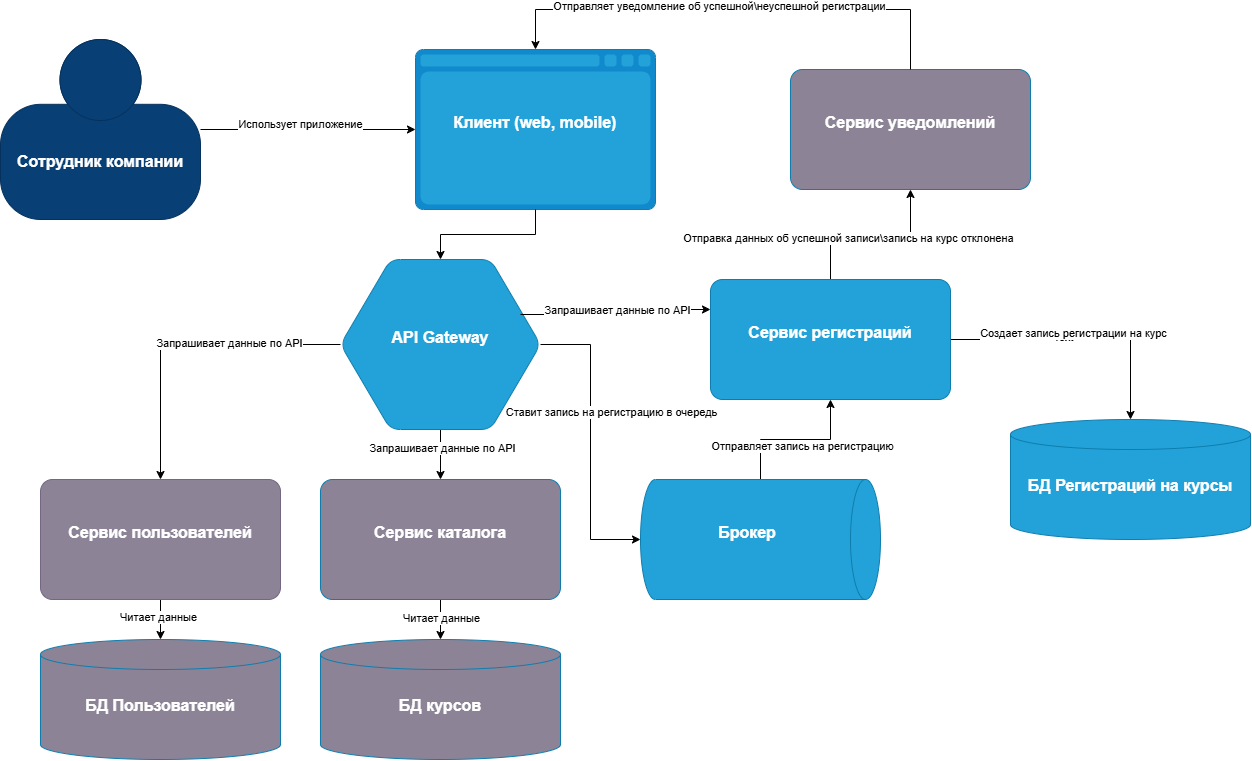

The diagram above was exported from draw.io. Its source (the exported page's mxGraphModel, read from the mxfile embedded in the PNG):
<mxGraphModel dx="1318" dy="2080" grid="1" gridSize="10" guides="1" tooltips="1" connect="1" arrows="1" fold="1" page="1" pageScale="1" pageWidth="850" pageHeight="1100" math="0" shadow="0">
  <root>
    <mxCell id="0" />
    <mxCell id="1" parent="0" />
    <mxCell id="CyA8jjtrvAHC0-HfuVyc-55" edge="1" parent="1" source="CyA8jjtrvAHC0-HfuVyc-24" style="edgeStyle=orthogonalEdgeStyle;rounded=0;orthogonalLoop=1;jettySize=auto;html=1;" target="CyA8jjtrvAHC0-HfuVyc-27" value="">
      <mxGeometry relative="1" as="geometry" />
    </mxCell>
    <mxCell id="CyA8jjtrvAHC0-HfuVyc-56" connectable="0" parent="CyA8jjtrvAHC0-HfuVyc-55" style="edgeLabel;html=1;align=center;verticalAlign=middle;resizable=0;points=[];" value="Использует приложение" vertex="1">
      <mxGeometry relative="1" x="-0.3889" y="6" as="geometry">
        <mxPoint x="34" as="offset" />
      </mxGeometry>
    </mxCell>
    <object placeholders="1" c4Name="Сотрудник компании" label="&lt;font style=&quot;font-size: 16px&quot;&gt;&lt;b&gt;%c4Name%&lt;/b&gt;&lt;/font&gt;&lt;br&gt;&lt;div&gt;&lt;font style=&quot;font-size: 11px&quot;&gt;&lt;font color=&quot;#cccccc&quot;&gt;&lt;/font&gt;&lt;/div&gt;" id="CyA8jjtrvAHC0-HfuVyc-24">
      <mxCell parent="1" style="html=1;fontSize=11;dashed=0;whiteSpace=wrap;fillColor=#083F75;strokeColor=#06315C;fontColor=#ffffff;shape=mxgraph.c4.person2;align=center;metaEdit=1;points=[[0.5,0,0],[1,0.5,0],[1,0.75,0],[0.75,1,0],[0.5,1,0],[0.25,1,0],[0,0.75,0],[0,0.5,0]];resizable=0;" vertex="1">
        <mxGeometry height="180" width="200" x="10" y="-1010" as="geometry" />
      </mxCell>
    </object>
    <object placeholders="1" c4Name="Клиент (web, mobile)" c4Type="Container" label="&lt;font style=&quot;font-size: 16px&quot;&gt;&lt;b&gt;%c4Name%&lt;/b&gt;&lt;/font&gt;&lt;div&gt;&lt;/div&gt;&lt;br&gt;&lt;div&gt;&lt;font style=&quot;font-size: 11px&quot;&gt;&lt;font color=&quot;#E6E6E6&quot;&gt;&lt;/font&gt;&lt;/div&gt;" id="CyA8jjtrvAHC0-HfuVyc-27">
      <mxCell parent="1" style="shape=mxgraph.c4.webBrowserContainer2;whiteSpace=wrap;html=1;boundedLbl=1;rounded=0;labelBackgroundColor=none;strokeColor=#118ACD;fillColor=#23A2D9;strokeColor=#118ACD;strokeColor2=#0E7DAD;fontSize=12;fontColor=#ffffff;align=center;metaEdit=1;points=[[0.5,0,0],[1,0.25,0],[1,0.5,0],[1,0.75,0],[0.5,1,0],[0,0.75,0],[0,0.5,0],[0,0.25,0]];resizable=0;" vertex="1">
        <mxGeometry height="160" width="240" x="425" y="-1000" as="geometry" />
      </mxCell>
    </object>
    <mxCell id="CyA8jjtrvAHC0-HfuVyc-42" edge="1" parent="1" source="CyA8jjtrvAHC0-HfuVyc-30" style="edgeStyle=orthogonalEdgeStyle;rounded=0;orthogonalLoop=1;jettySize=auto;html=1;" target="CyA8jjtrvAHC0-HfuVyc-31" value="">
      <mxGeometry relative="1" as="geometry" />
    </mxCell>
    <mxCell id="CyA8jjtrvAHC0-HfuVyc-66" connectable="0" parent="CyA8jjtrvAHC0-HfuVyc-42" style="edgeLabel;html=1;align=center;verticalAlign=middle;resizable=0;points=[];" value="Запрашивает данные по API" vertex="1">
      <mxGeometry relative="1" x="-0.2267" y="1" as="geometry">
        <mxPoint as="offset" />
      </mxGeometry>
    </mxCell>
    <object placeholders="1" c4Name="API Gateway" c4Type="Container" label="&lt;font style=&quot;font-size: 16px&quot;&gt;&lt;b&gt;%c4Name%&lt;/b&gt;&lt;/font&gt;&lt;div&gt;&lt;/div&gt;&lt;br&gt;&lt;div&gt;&lt;font style=&quot;font-size: 11px&quot;&gt;&lt;font color=&quot;#E6E6E6&quot;&gt;&lt;/font&gt;&lt;/div&gt;" id="CyA8jjtrvAHC0-HfuVyc-30">
      <mxCell parent="1" style="shape=hexagon;size=50;perimeter=hexagonPerimeter2;whiteSpace=wrap;html=1;fixedSize=1;rounded=1;labelBackgroundColor=none;fillColor=#23A2D9;fontSize=12;fontColor=#ffffff;align=center;strokeColor=#0E7DAD;metaEdit=1;points=[[0.5,0,0],[1,0.25,0],[1,0.5,0],[1,0.75,0],[0.5,1,0],[0,0.75,0],[0,0.5,0],[0,0.25,0]];resizable=0;" vertex="1">
        <mxGeometry height="170" width="200" x="350" y="-790" as="geometry" />
      </mxCell>
    </object>
    <mxCell id="CyA8jjtrvAHC0-HfuVyc-43" edge="1" parent="1" source="CyA8jjtrvAHC0-HfuVyc-31" style="edgeStyle=orthogonalEdgeStyle;rounded=0;orthogonalLoop=1;jettySize=auto;html=1;" target="CyA8jjtrvAHC0-HfuVyc-39" value="">
      <mxGeometry relative="1" as="geometry" />
    </mxCell>
    <mxCell id="CyA8jjtrvAHC0-HfuVyc-72" connectable="0" parent="CyA8jjtrvAHC0-HfuVyc-43" style="edgeLabel;html=1;align=center;verticalAlign=middle;resizable=0;points=[];" value="Читает данные" vertex="1">
      <mxGeometry relative="1" x="-0.0833" as="geometry">
        <mxPoint as="offset" />
      </mxGeometry>
    </mxCell>
    <object placeholders="1" c4Name="Сервис каталога" c4Type="Container" label="&lt;font style=&quot;font-size: 16px&quot;&gt;&lt;b&gt;%c4Name%&lt;/b&gt;&lt;/font&gt;&lt;div&gt;&lt;/div&gt;&lt;br&gt;&lt;div&gt;&lt;font style=&quot;font-size: 11px&quot;&gt;&lt;font color=&quot;#E6E6E6&quot;&gt;&lt;/font&gt;&lt;/div&gt;" id="CyA8jjtrvAHC0-HfuVyc-31">
      <mxCell parent="1" style="rounded=1;whiteSpace=wrap;html=1;fontSize=11;labelBackgroundColor=none;fillColor=#8C8496;fontColor=#ffffff;align=center;arcSize=10;strokeColor=#0E7DAD;metaEdit=1;resizable=0;points=[[0.25,0,0],[0.5,0,0],[0.75,0,0],[1,0.25,0],[1,0.5,0],[1,0.75,0],[0.75,1,0],[0.5,1,0],[0.25,1,0],[0,0.75,0],[0,0.5,0],[0,0.25,0]];" vertex="1">
        <mxGeometry height="120" width="240" x="330" y="-570" as="geometry" />
      </mxCell>
    </object>
    <mxCell id="CyA8jjtrvAHC0-HfuVyc-47" edge="1" parent="1" source="CyA8jjtrvAHC0-HfuVyc-32" style="edgeStyle=orthogonalEdgeStyle;rounded=0;orthogonalLoop=1;jettySize=auto;html=1;" target="CyA8jjtrvAHC0-HfuVyc-46" value="">
      <mxGeometry relative="1" as="geometry" />
    </mxCell>
    <mxCell id="CyA8jjtrvAHC0-HfuVyc-60" connectable="0" parent="CyA8jjtrvAHC0-HfuVyc-47" style="edgeLabel;html=1;align=center;verticalAlign=middle;resizable=0;points=[];" value="Text" vertex="1">
      <mxGeometry relative="1" x="-0.1333" y="3" as="geometry">
        <mxPoint as="offset" />
      </mxGeometry>
    </mxCell>
    <mxCell id="CyA8jjtrvAHC0-HfuVyc-61" connectable="0" parent="CyA8jjtrvAHC0-HfuVyc-47" style="edgeLabel;html=1;align=center;verticalAlign=middle;resizable=0;points=[];" value="Создает запись регистрации на курс" vertex="1">
      <mxGeometry relative="1" x="-0.0583" y="7" as="geometry">
        <mxPoint as="offset" />
      </mxGeometry>
    </mxCell>
    <mxCell id="CyA8jjtrvAHC0-HfuVyc-49" edge="1" parent="1" source="CyA8jjtrvAHC0-HfuVyc-32" style="edgeStyle=orthogonalEdgeStyle;rounded=0;orthogonalLoop=1;jettySize=auto;html=1;" target="CyA8jjtrvAHC0-HfuVyc-48" value="">
      <mxGeometry relative="1" as="geometry" />
    </mxCell>
    <mxCell id="CyA8jjtrvAHC0-HfuVyc-70" connectable="0" parent="CyA8jjtrvAHC0-HfuVyc-49" style="edgeLabel;html=1;align=center;verticalAlign=middle;resizable=0;points=[];" value="Отправка данных об успешной записи\запись на курс отклонена" vertex="1">
      <mxGeometry relative="1" x="-0.2745" y="-3" as="geometry">
        <mxPoint as="offset" />
      </mxGeometry>
    </mxCell>
    <object placeholders="1" c4Name="Сервис регистраций" c4Type="Container" label="&lt;font style=&quot;font-size: 16px&quot;&gt;&lt;b&gt;%c4Name%&lt;/b&gt;&lt;/font&gt;&lt;div&gt;&lt;/div&gt;&lt;br&gt;&lt;div&gt;&lt;font style=&quot;font-size: 11px&quot;&gt;&lt;font color=&quot;#E6E6E6&quot;&gt;&lt;/font&gt;&lt;/div&gt;" id="CyA8jjtrvAHC0-HfuVyc-32">
      <mxCell parent="1" style="rounded=1;whiteSpace=wrap;html=1;fontSize=11;labelBackgroundColor=none;fillColor=#23A2D9;fontColor=#ffffff;align=center;arcSize=10;strokeColor=#0E7DAD;metaEdit=1;resizable=0;points=[[0.25,0,0],[0.5,0,0],[0.75,0,0],[1,0.25,0],[1,0.5,0],[1,0.75,0],[0.75,1,0],[0.5,1,0],[0.25,1,0],[0,0.75,0],[0,0.5,0],[0,0.25,0]];" vertex="1">
        <mxGeometry height="120" width="240" x="720" y="-770" as="geometry" />
      </mxCell>
    </object>
    <mxCell id="CyA8jjtrvAHC0-HfuVyc-33" edge="1" parent="1" source="CyA8jjtrvAHC0-HfuVyc-27" style="edgeStyle=orthogonalEdgeStyle;rounded=0;orthogonalLoop=1;jettySize=auto;html=1;entryX=0.5;entryY=0;entryDx=0;entryDy=0;entryPerimeter=0;" target="CyA8jjtrvAHC0-HfuVyc-30">
      <mxGeometry relative="1" as="geometry" />
    </mxCell>
    <mxCell id="CyA8jjtrvAHC0-HfuVyc-45" edge="1" parent="1" source="CyA8jjtrvAHC0-HfuVyc-36" style="edgeStyle=orthogonalEdgeStyle;rounded=0;orthogonalLoop=1;jettySize=auto;html=1;" target="CyA8jjtrvAHC0-HfuVyc-32" value="">
      <mxGeometry relative="1" as="geometry" />
    </mxCell>
    <mxCell id="CyA8jjtrvAHC0-HfuVyc-64" connectable="0" parent="CyA8jjtrvAHC0-HfuVyc-45" style="edgeLabel;html=1;align=center;verticalAlign=middle;resizable=0;points=[];" value="Отправляет запись на регистрацию" vertex="1">
      <mxGeometry relative="1" x="0.0815" y="3" as="geometry">
        <mxPoint y="9" as="offset" />
      </mxGeometry>
    </mxCell>
    <object placeholders="1" c4Name="Брокер" c4Type="Container" label="&lt;font style=&quot;font-size: 16px&quot;&gt;&lt;b&gt;%c4Name%&lt;/b&gt;&lt;/font&gt;&lt;div&gt;&lt;/div&gt;&lt;br&gt;&lt;div&gt;&lt;font style=&quot;font-size: 11px&quot;&gt;&lt;font color=&quot;#E6E6E6&quot;&gt;&lt;/font&gt;&lt;/div&gt;" id="CyA8jjtrvAHC0-HfuVyc-36">
      <mxCell parent="1" style="shape=cylinder3;size=15;direction=south;whiteSpace=wrap;html=1;boundedLbl=1;rounded=0;labelBackgroundColor=none;fillColor=#23A2D9;fontSize=12;fontColor=#ffffff;align=center;strokeColor=#0E7DAD;metaEdit=1;points=[[0.5,0,0],[1,0.25,0],[1,0.5,0],[1,0.75,0],[0.5,1,0],[0,0.75,0],[0,0.5,0],[0,0.25,0]];resizable=0;" vertex="1">
        <mxGeometry height="120" width="240" x="650" y="-570" as="geometry" />
      </mxCell>
    </object>
    <object placeholders="1" c4Name="БД Пользователей" c4Type="Container" label="&lt;font style=&quot;font-size: 16px&quot;&gt;&lt;b&gt;%c4Name%&lt;/b&gt;&lt;/font&gt;&lt;div&gt;&lt;/div&gt;&lt;br&gt;&lt;div&gt;&lt;font style=&quot;font-size: 11px&quot;&gt;&lt;font color=&quot;#E6E6E6&quot;&gt;&lt;/font&gt;&lt;/div&gt;" id="CyA8jjtrvAHC0-HfuVyc-38">
      <mxCell parent="1" style="shape=cylinder3;size=15;whiteSpace=wrap;html=1;boundedLbl=1;rounded=0;labelBackgroundColor=none;fillColor=#8C8496;fontSize=12;fontColor=#ffffff;align=center;strokeColor=#0E7DAD;metaEdit=1;points=[[0.5,0,0],[1,0.25,0],[1,0.5,0],[1,0.75,0],[0.5,1,0],[0,0.75,0],[0,0.5,0],[0,0.25,0]];resizable=0;" vertex="1">
        <mxGeometry height="120" width="240" x="50" y="-410" as="geometry" />
      </mxCell>
    </object>
    <object placeholders="1" c4Name="БД курсов" c4Type="Container" label="&lt;font style=&quot;font-size: 16px&quot;&gt;&lt;b&gt;%c4Name%&lt;/b&gt;&lt;/font&gt;&lt;div&gt;&lt;/div&gt;&lt;br&gt;&lt;div&gt;&lt;font style=&quot;font-size: 11px&quot;&gt;&lt;font color=&quot;#E6E6E6&quot;&gt;&lt;/font&gt;&lt;/div&gt;" id="CyA8jjtrvAHC0-HfuVyc-39">
      <mxCell parent="1" style="shape=cylinder3;size=15;whiteSpace=wrap;html=1;boundedLbl=1;rounded=0;labelBackgroundColor=none;fillColor=#8C8496;fontSize=12;fontColor=#ffffff;align=center;strokeColor=#0E7DAD;metaEdit=1;points=[[0.5,0,0],[1,0.25,0],[1,0.5,0],[1,0.75,0],[0.5,1,0],[0,0.75,0],[0,0.5,0],[0,0.25,0]];resizable=0;" vertex="1">
        <mxGeometry height="120" width="240" x="330" y="-410" as="geometry" />
      </mxCell>
    </object>
    <object placeholders="1" c4Name="БД Регистраций на курсы" c4Type="Container" label="&lt;font style=&quot;font-size: 16px&quot;&gt;&lt;b&gt;%c4Name%&lt;/b&gt;&lt;/font&gt;&lt;div&gt;&lt;/div&gt;&lt;br&gt;&lt;div&gt;&lt;font style=&quot;font-size: 11px&quot;&gt;&lt;font color=&quot;#E6E6E6&quot;&gt;&lt;/font&gt;&lt;/div&gt;" id="CyA8jjtrvAHC0-HfuVyc-46">
      <mxCell parent="1" style="shape=cylinder3;size=15;whiteSpace=wrap;html=1;boundedLbl=1;rounded=0;labelBackgroundColor=none;fillColor=#23A2D9;fontSize=12;fontColor=#ffffff;align=center;strokeColor=#0E7DAD;metaEdit=1;points=[[0.5,0,0],[1,0.25,0],[1,0.5,0],[1,0.75,0],[0.5,1,0],[0,0.75,0],[0,0.5,0],[0,0.25,0]];resizable=0;" vertex="1">
        <mxGeometry height="120" width="240" x="1020" y="-630" as="geometry" />
      </mxCell>
    </object>
    <object placeholders="1" c4Name="Сервис уведомлений" c4Type="Container" label="&lt;font style=&quot;font-size: 16px&quot;&gt;&lt;b&gt;%c4Name%&lt;/b&gt;&lt;/font&gt;&lt;div&gt;&lt;/div&gt;&lt;br&gt;&lt;div&gt;&lt;font style=&quot;font-size: 11px&quot;&gt;&lt;font color=&quot;#E6E6E6&quot;&gt;&lt;/font&gt;&lt;/div&gt;" id="CyA8jjtrvAHC0-HfuVyc-48">
      <mxCell parent="1" style="rounded=1;whiteSpace=wrap;html=1;fontSize=11;labelBackgroundColor=none;fillColor=#8C8496;fontColor=#ffffff;align=center;arcSize=10;strokeColor=#0E7DAD;metaEdit=1;resizable=0;points=[[0.25,0,0],[0.5,0,0],[0.75,0,0],[1,0.25,0],[1,0.5,0],[1,0.75,0],[0.75,1,0],[0.5,1,0],[0.25,1,0],[0,0.75,0],[0,0.5,0],[0,0.25,0]];" vertex="1">
        <mxGeometry height="120" width="240" x="800" y="-980" as="geometry" />
      </mxCell>
    </object>
    <mxCell id="CyA8jjtrvAHC0-HfuVyc-73" edge="1" parent="1" source="CyA8jjtrvAHC0-HfuVyc-51" style="edgeStyle=orthogonalEdgeStyle;rounded=0;orthogonalLoop=1;jettySize=auto;html=1;" target="CyA8jjtrvAHC0-HfuVyc-38" value="">
      <mxGeometry relative="1" as="geometry" />
    </mxCell>
    <mxCell id="CyA8jjtrvAHC0-HfuVyc-74" connectable="0" parent="CyA8jjtrvAHC0-HfuVyc-73" style="edgeLabel;html=1;align=center;verticalAlign=middle;resizable=0;points=[];" value="Читает данные" vertex="1">
      <mxGeometry relative="1" x="-0.1333" y="-3" as="geometry">
        <mxPoint as="offset" />
      </mxGeometry>
    </mxCell>
    <object placeholders="1" c4Name="Сервис пользователей" label="&lt;font style=&quot;font-size: 16px&quot;&gt;&lt;b&gt;%c4Name%&lt;/b&gt;&lt;/font&gt;&lt;div&gt;&lt;/div&gt;&lt;br&gt;&lt;div&gt;&lt;font style=&quot;font-size: 11px&quot;&gt;&lt;font color=&quot;#cccccc&quot;&gt;&lt;/font&gt;&lt;/div&gt;" id="CyA8jjtrvAHC0-HfuVyc-51">
      <mxCell parent="1" style="rounded=1;whiteSpace=wrap;html=1;labelBackgroundColor=none;fillColor=#8C8496;fontColor=#ffffff;align=center;arcSize=10;strokeColor=#736782;metaEdit=1;resizable=0;points=[[0.25,0,0],[0.5,0,0],[0.75,0,0],[1,0.25,0],[1,0.5,0],[1,0.75,0],[0.75,1,0],[0.5,1,0],[0.25,1,0],[0,0.75,0],[0,0.5,0],[0,0.25,0]];" vertex="1">
        <mxGeometry height="120" width="240" x="50" y="-570" as="geometry" />
      </mxCell>
    </object>
    <mxCell id="CyA8jjtrvAHC0-HfuVyc-52" edge="1" parent="1" source="CyA8jjtrvAHC0-HfuVyc-30" style="edgeStyle=orthogonalEdgeStyle;rounded=0;orthogonalLoop=1;jettySize=auto;html=1;entryX=0.5;entryY=0;entryDx=0;entryDy=0;entryPerimeter=0;" target="CyA8jjtrvAHC0-HfuVyc-51">
      <mxGeometry relative="1" as="geometry" />
    </mxCell>
    <mxCell id="CyA8jjtrvAHC0-HfuVyc-67" connectable="0" parent="CyA8jjtrvAHC0-HfuVyc-52" style="edgeLabel;html=1;align=center;verticalAlign=middle;resizable=0;points=[];" value="Запрашивает данные по API" vertex="1">
      <mxGeometry relative="1" x="-0.2931" y="-2" as="geometry">
        <mxPoint as="offset" />
      </mxGeometry>
    </mxCell>
    <mxCell id="CyA8jjtrvAHC0-HfuVyc-54" edge="1" parent="1" source="CyA8jjtrvAHC0-HfuVyc-30" style="edgeStyle=orthogonalEdgeStyle;rounded=0;orthogonalLoop=1;jettySize=auto;html=1;entryX=0.5;entryY=1;entryDx=0;entryDy=0;entryPerimeter=0;" target="CyA8jjtrvAHC0-HfuVyc-36">
      <mxGeometry relative="1" as="geometry" />
    </mxCell>
    <mxCell id="CyA8jjtrvAHC0-HfuVyc-65" connectable="0" parent="CyA8jjtrvAHC0-HfuVyc-54" style="edgeLabel;html=1;align=center;verticalAlign=middle;resizable=0;points=[];" value="Ставит запись на регистрацию в очередь" vertex="1">
      <mxGeometry relative="1" x="-0.2045" y="-2" as="geometry">
        <mxPoint x="22" as="offset" />
      </mxGeometry>
    </mxCell>
    <mxCell id="CyA8jjtrvAHC0-HfuVyc-58" edge="1" parent="1" source="CyA8jjtrvAHC0-HfuVyc-48" style="edgeStyle=orthogonalEdgeStyle;rounded=0;orthogonalLoop=1;jettySize=auto;html=1;entryX=0.5;entryY=0;entryDx=0;entryDy=0;entryPerimeter=0;exitX=0.5;exitY=0;exitDx=0;exitDy=0;exitPerimeter=0;" target="CyA8jjtrvAHC0-HfuVyc-27">
      <mxGeometry relative="1" as="geometry">
        <Array as="points">
          <mxPoint x="920" y="-1040" />
          <mxPoint x="545" y="-1040" />
        </Array>
      </mxGeometry>
    </mxCell>
    <mxCell id="CyA8jjtrvAHC0-HfuVyc-59" connectable="0" parent="CyA8jjtrvAHC0-HfuVyc-58" style="edgeLabel;html=1;align=center;verticalAlign=middle;resizable=0;points=[];" value="Отправляет уведомление об успешной\неуспешной регистрации" vertex="1">
      <mxGeometry relative="1" x="0.0582" y="-4" as="geometry">
        <mxPoint as="offset" />
      </mxGeometry>
    </mxCell>
    <mxCell id="CyA8jjtrvAHC0-HfuVyc-68" edge="1" parent="1" style="edgeStyle=orthogonalEdgeStyle;rounded=0;orthogonalLoop=1;jettySize=auto;html=1;entryX=0;entryY=0.25;entryDx=0;entryDy=0;entryPerimeter=0;" target="CyA8jjtrvAHC0-HfuVyc-32">
      <mxGeometry relative="1" as="geometry">
        <mxPoint x="530" y="-735" as="sourcePoint" />
        <mxPoint x="630" y="-780" as="targetPoint" />
      </mxGeometry>
    </mxCell>
    <mxCell id="CyA8jjtrvAHC0-HfuVyc-69" connectable="0" parent="CyA8jjtrvAHC0-HfuVyc-68" style="edgeLabel;html=1;align=center;verticalAlign=middle;resizable=0;points=[];" value="Запрашивает данные по API" vertex="1">
      <mxGeometry relative="1" x="0.0247" y="-1" as="geometry">
        <mxPoint as="offset" />
      </mxGeometry>
    </mxCell>
  </root>
</mxGraphModel>